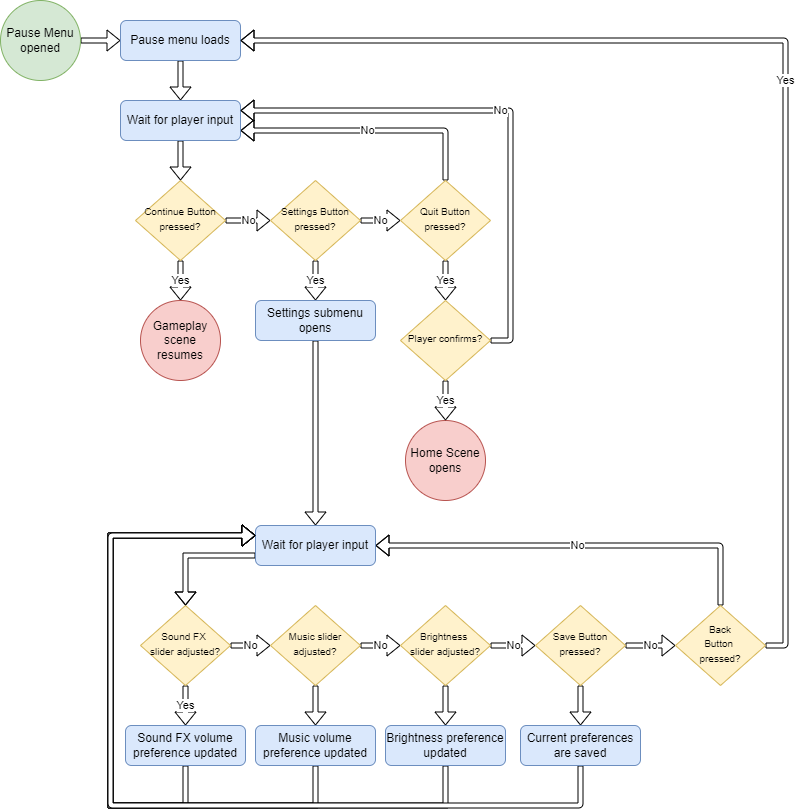

The diagram above was exported from draw.io. Its source (the exported page's mxGraphModel, read from the mxfile embedded in the PNG):
<mxGraphModel dx="1422" dy="762" grid="1" gridSize="10" guides="1" tooltips="1" connect="1" arrows="1" fold="1" page="1" pageScale="1" pageWidth="827" pageHeight="1169" math="0" shadow="0">
  <root>
    <mxCell id="WIyWlLk6GJQsqaUBKTNV-0" />
    <mxCell id="WIyWlLk6GJQsqaUBKTNV-1" parent="WIyWlLk6GJQsqaUBKTNV-0" />
    <mxCell id="w46rc9Ggta0nKSejpY7C-11" value="No" style="edgeStyle=orthogonalEdgeStyle;rounded=0;orthogonalLoop=1;jettySize=auto;html=1;exitX=1;exitY=0.5;exitDx=0;exitDy=0;entryX=0;entryY=0.5;entryDx=0;entryDy=0;shape=flexArrow;fillColor=default;endSize=4;width=5;endWidth=15;" parent="WIyWlLk6GJQsqaUBKTNV-1" source="WIyWlLk6GJQsqaUBKTNV-6" target="w46rc9Ggta0nKSejpY7C-2" edge="1">
      <mxGeometry relative="1" as="geometry" />
    </mxCell>
    <mxCell id="w46rc9Ggta0nKSejpY7C-30" value="Yes" style="edgeStyle=orthogonalEdgeStyle;rounded=0;orthogonalLoop=1;jettySize=auto;html=1;exitX=0.5;exitY=1;exitDx=0;exitDy=0;entryX=0.5;entryY=0;entryDx=0;entryDy=0;shape=flexArrow;fillColor=default;endSize=4;width=5;endWidth=15;" parent="WIyWlLk6GJQsqaUBKTNV-1" source="WIyWlLk6GJQsqaUBKTNV-6" target="w46rc9Ggta0nKSejpY7C-29" edge="1">
      <mxGeometry relative="1" as="geometry" />
    </mxCell>
    <mxCell id="WIyWlLk6GJQsqaUBKTNV-6" value="&lt;font style=&quot;font-size: 10px&quot;&gt;Continue Button pressed?&lt;/font&gt;" style="rhombus;whiteSpace=wrap;html=1;shadow=0;fontFamily=Helvetica;fontSize=12;align=center;strokeWidth=1;spacing=6;spacingTop=-4;fillColor=#fff2cc;strokeColor=#d6b656;" parent="WIyWlLk6GJQsqaUBKTNV-1" vertex="1">
      <mxGeometry x="175" y="240" width="90" height="80" as="geometry" />
    </mxCell>
    <mxCell id="w46rc9Ggta0nKSejpY7C-8" style="edgeStyle=orthogonalEdgeStyle;rounded=0;orthogonalLoop=1;jettySize=auto;html=1;exitX=1;exitY=0.5;exitDx=0;exitDy=0;shape=flexArrow;fillColor=default;endSize=4;width=5;endWidth=15;" parent="WIyWlLk6GJQsqaUBKTNV-1" source="w46rc9Ggta0nKSejpY7C-0" target="w46rc9Ggta0nKSejpY7C-7" edge="1">
      <mxGeometry relative="1" as="geometry" />
    </mxCell>
    <mxCell id="w46rc9Ggta0nKSejpY7C-0" value="Pause Menu opened" style="ellipse;whiteSpace=wrap;html=1;aspect=fixed;fillColor=#d5e8d4;strokeColor=#82b366;" parent="WIyWlLk6GJQsqaUBKTNV-1" vertex="1">
      <mxGeometry x="40" y="60" width="80" height="80" as="geometry" />
    </mxCell>
    <mxCell id="w46rc9Ggta0nKSejpY7C-12" value="No" style="edgeStyle=orthogonalEdgeStyle;rounded=0;orthogonalLoop=1;jettySize=auto;html=1;exitX=1;exitY=0.5;exitDx=0;exitDy=0;entryX=0;entryY=0.5;entryDx=0;entryDy=0;shape=flexArrow;fillColor=default;endSize=4;width=5;endWidth=15;" parent="WIyWlLk6GJQsqaUBKTNV-1" source="w46rc9Ggta0nKSejpY7C-2" target="w46rc9Ggta0nKSejpY7C-3" edge="1">
      <mxGeometry relative="1" as="geometry" />
    </mxCell>
    <mxCell id="w46rc9Ggta0nKSejpY7C-20" value="Yes" style="edgeStyle=orthogonalEdgeStyle;rounded=0;orthogonalLoop=1;jettySize=auto;html=1;exitX=0.5;exitY=1;exitDx=0;exitDy=0;entryX=0.5;entryY=0;entryDx=0;entryDy=0;shape=flexArrow;fillColor=default;endSize=4;width=5;endWidth=15;" parent="WIyWlLk6GJQsqaUBKTNV-1" source="w46rc9Ggta0nKSejpY7C-2" target="gnK7By7rFAybI0cnnryE-4" edge="1">
      <mxGeometry relative="1" as="geometry">
        <mxPoint x="355" y="360.0000000000001" as="targetPoint" />
      </mxGeometry>
    </mxCell>
    <mxCell id="w46rc9Ggta0nKSejpY7C-2" value="&lt;span style=&quot;font-size: 10px&quot;&gt;Settings Button pressed?&lt;/span&gt;" style="rhombus;whiteSpace=wrap;html=1;shadow=0;fontFamily=Helvetica;fontSize=12;align=center;strokeWidth=1;spacing=6;spacingTop=-4;fillColor=#fff2cc;strokeColor=#d6b656;" parent="WIyWlLk6GJQsqaUBKTNV-1" vertex="1">
      <mxGeometry x="310" y="240" width="90" height="80" as="geometry" />
    </mxCell>
    <mxCell id="w46rc9Ggta0nKSejpY7C-19" value="Yes" style="edgeStyle=orthogonalEdgeStyle;rounded=0;orthogonalLoop=1;jettySize=auto;html=1;exitX=0.5;exitY=1;exitDx=0;exitDy=0;entryX=0.5;entryY=0;entryDx=0;entryDy=0;shape=flexArrow;fillColor=default;endSize=4;width=5;endWidth=15;" parent="WIyWlLk6GJQsqaUBKTNV-1" source="w46rc9Ggta0nKSejpY7C-3" target="gnK7By7rFAybI0cnnryE-1" edge="1">
      <mxGeometry relative="1" as="geometry">
        <mxPoint x="485" y="360" as="targetPoint" />
      </mxGeometry>
    </mxCell>
    <mxCell id="gnK7By7rFAybI0cnnryE-5" value="No" style="edgeStyle=orthogonalEdgeStyle;rounded=1;orthogonalLoop=1;jettySize=auto;html=1;exitX=0.5;exitY=0;exitDx=0;exitDy=0;entryX=1;entryY=0.75;entryDx=0;entryDy=0;shape=flexArrow;fillColor=default;endSize=4;width=5;endWidth=15;" parent="WIyWlLk6GJQsqaUBKTNV-1" source="w46rc9Ggta0nKSejpY7C-3" target="w46rc9Ggta0nKSejpY7C-31" edge="1">
      <mxGeometry relative="1" as="geometry" />
    </mxCell>
    <mxCell id="w46rc9Ggta0nKSejpY7C-3" value="&lt;span style=&quot;font-size: 10px&quot;&gt;Quit Button pressed?&lt;/span&gt;" style="rhombus;whiteSpace=wrap;html=1;shadow=0;fontFamily=Helvetica;fontSize=12;align=center;strokeWidth=1;spacing=6;spacingTop=-4;fillColor=#fff2cc;strokeColor=#d6b656;" parent="WIyWlLk6GJQsqaUBKTNV-1" vertex="1">
      <mxGeometry x="440" y="240" width="90" height="80" as="geometry" />
    </mxCell>
    <mxCell id="w46rc9Ggta0nKSejpY7C-33" style="edgeStyle=orthogonalEdgeStyle;rounded=0;orthogonalLoop=1;jettySize=auto;html=1;exitX=0.5;exitY=1;exitDx=0;exitDy=0;shape=flexArrow;fillColor=default;endSize=4;width=5;endWidth=15;" parent="WIyWlLk6GJQsqaUBKTNV-1" source="w46rc9Ggta0nKSejpY7C-7" target="w46rc9Ggta0nKSejpY7C-31" edge="1">
      <mxGeometry relative="1" as="geometry" />
    </mxCell>
    <mxCell id="w46rc9Ggta0nKSejpY7C-7" value="Pause menu loads" style="rounded=1;whiteSpace=wrap;html=1;fillColor=#dae8fc;strokeColor=#6c8ebf;" parent="WIyWlLk6GJQsqaUBKTNV-1" vertex="1">
      <mxGeometry x="160" y="80" width="120" height="40" as="geometry" />
    </mxCell>
    <mxCell id="w46rc9Ggta0nKSejpY7C-25" style="edgeStyle=orthogonalEdgeStyle;rounded=0;orthogonalLoop=1;jettySize=auto;html=1;exitX=0.5;exitY=1;exitDx=0;exitDy=0;entryX=0.5;entryY=0;entryDx=0;entryDy=0;shape=flexArrow;fillColor=default;endSize=4;width=5;endWidth=15;" parent="WIyWlLk6GJQsqaUBKTNV-1" source="gnK7By7rFAybI0cnnryE-4" target="gnK7By7rFAybI0cnnryE-32" edge="1">
      <mxGeometry relative="1" as="geometry">
        <mxPoint x="355" y="400.0000000000001" as="sourcePoint" />
        <mxPoint x="355" y="440.0000000000001" as="targetPoint" />
      </mxGeometry>
    </mxCell>
    <mxCell id="w46rc9Ggta0nKSejpY7C-29" value="Gameplay scene resumes" style="ellipse;whiteSpace=wrap;html=1;aspect=fixed;fillColor=#f8cecc;strokeColor=#b85450;" parent="WIyWlLk6GJQsqaUBKTNV-1" vertex="1">
      <mxGeometry x="180" y="360" width="80" height="80" as="geometry" />
    </mxCell>
    <mxCell id="w46rc9Ggta0nKSejpY7C-32" style="edgeStyle=orthogonalEdgeStyle;rounded=0;orthogonalLoop=1;jettySize=auto;html=1;exitX=0.5;exitY=1;exitDx=0;exitDy=0;entryX=0.5;entryY=0;entryDx=0;entryDy=0;shape=flexArrow;fillColor=default;endSize=4;width=5;endWidth=15;" parent="WIyWlLk6GJQsqaUBKTNV-1" source="w46rc9Ggta0nKSejpY7C-31" target="WIyWlLk6GJQsqaUBKTNV-6" edge="1">
      <mxGeometry relative="1" as="geometry" />
    </mxCell>
    <mxCell id="w46rc9Ggta0nKSejpY7C-31" value="Wait for player input" style="rounded=1;whiteSpace=wrap;html=1;fillColor=#dae8fc;strokeColor=#6c8ebf;" parent="WIyWlLk6GJQsqaUBKTNV-1" vertex="1">
      <mxGeometry x="160" y="160" width="120" height="40" as="geometry" />
    </mxCell>
    <mxCell id="gnK7By7rFAybI0cnnryE-0" value="Home Scene opens" style="ellipse;whiteSpace=wrap;html=1;aspect=fixed;fillColor=#f8cecc;strokeColor=#b85450;" parent="WIyWlLk6GJQsqaUBKTNV-1" vertex="1">
      <mxGeometry x="445" y="480" width="80" height="80" as="geometry" />
    </mxCell>
    <mxCell id="gnK7By7rFAybI0cnnryE-3" value="Yes" style="edgeStyle=orthogonalEdgeStyle;rounded=0;orthogonalLoop=1;jettySize=auto;html=1;exitX=0.5;exitY=1;exitDx=0;exitDy=0;entryX=0.5;entryY=0;entryDx=0;entryDy=0;shape=flexArrow;fillColor=default;endSize=4;width=5;endWidth=15;" parent="WIyWlLk6GJQsqaUBKTNV-1" source="gnK7By7rFAybI0cnnryE-1" target="gnK7By7rFAybI0cnnryE-0" edge="1">
      <mxGeometry relative="1" as="geometry" />
    </mxCell>
    <mxCell id="gnK7By7rFAybI0cnnryE-6" value="No" style="edgeStyle=orthogonalEdgeStyle;rounded=1;orthogonalLoop=1;jettySize=auto;html=1;exitX=1;exitY=0.5;exitDx=0;exitDy=0;entryX=1;entryY=0.25;entryDx=0;entryDy=0;shape=flexArrow;fillColor=default;endSize=4;width=5;endWidth=15;" parent="WIyWlLk6GJQsqaUBKTNV-1" source="gnK7By7rFAybI0cnnryE-1" target="w46rc9Ggta0nKSejpY7C-31" edge="1">
      <mxGeometry relative="1" as="geometry" />
    </mxCell>
    <mxCell id="gnK7By7rFAybI0cnnryE-1" value="&lt;span style=&quot;font-size: 10px&quot;&gt;Player confirms?&lt;/span&gt;" style="rhombus;whiteSpace=wrap;html=1;shadow=0;fontFamily=Helvetica;fontSize=12;align=center;strokeWidth=1;spacing=6;spacingTop=-4;fillColor=#fff2cc;strokeColor=#d6b656;" parent="WIyWlLk6GJQsqaUBKTNV-1" vertex="1">
      <mxGeometry x="440" y="360" width="90" height="80" as="geometry" />
    </mxCell>
    <mxCell id="gnK7By7rFAybI0cnnryE-4" value="Settings submenu opens" style="rounded=1;whiteSpace=wrap;html=1;fillColor=#dae8fc;strokeColor=#6c8ebf;" parent="WIyWlLk6GJQsqaUBKTNV-1" vertex="1">
      <mxGeometry x="295" y="360" width="120" height="40" as="geometry" />
    </mxCell>
    <mxCell id="gnK7By7rFAybI0cnnryE-10" value="No" style="edgeStyle=orthogonalEdgeStyle;rounded=0;orthogonalLoop=1;jettySize=auto;html=1;exitX=1;exitY=0.5;exitDx=0;exitDy=0;entryX=0;entryY=0.5;entryDx=0;entryDy=0;shape=flexArrow;fillColor=default;endSize=4;width=5;endWidth=15;" parent="WIyWlLk6GJQsqaUBKTNV-1" source="gnK7By7rFAybI0cnnryE-12" target="gnK7By7rFAybI0cnnryE-15" edge="1">
      <mxGeometry relative="1" as="geometry" />
    </mxCell>
    <mxCell id="gnK7By7rFAybI0cnnryE-11" value="Yes" style="edgeStyle=orthogonalEdgeStyle;rounded=0;orthogonalLoop=1;jettySize=auto;html=1;exitX=0.5;exitY=1;exitDx=0;exitDy=0;shape=flexArrow;fillColor=default;endSize=4;width=5;endWidth=15;" parent="WIyWlLk6GJQsqaUBKTNV-1" source="gnK7By7rFAybI0cnnryE-12" target="gnK7By7rFAybI0cnnryE-20" edge="1">
      <mxGeometry relative="1" as="geometry">
        <mxPoint x="230" y="825" as="targetPoint" />
      </mxGeometry>
    </mxCell>
    <mxCell id="gnK7By7rFAybI0cnnryE-12" value="&lt;span style=&quot;font-size: 10px&quot;&gt;Sound FX &lt;br&gt;slider adjusted?&lt;/span&gt;" style="rhombus;whiteSpace=wrap;html=1;shadow=0;fontFamily=Helvetica;fontSize=12;align=center;strokeWidth=1;spacing=6;spacingTop=-4;fillColor=#fff2cc;strokeColor=#d6b656;" parent="WIyWlLk6GJQsqaUBKTNV-1" vertex="1">
      <mxGeometry x="180" y="665" width="90" height="80" as="geometry" />
    </mxCell>
    <mxCell id="gnK7By7rFAybI0cnnryE-13" value="No" style="edgeStyle=orthogonalEdgeStyle;rounded=0;orthogonalLoop=1;jettySize=auto;html=1;exitX=1;exitY=0.5;exitDx=0;exitDy=0;entryX=0;entryY=0.5;entryDx=0;entryDy=0;shape=flexArrow;fillColor=default;endSize=4;width=5;endWidth=15;" parent="WIyWlLk6GJQsqaUBKTNV-1" source="gnK7By7rFAybI0cnnryE-15" target="gnK7By7rFAybI0cnnryE-18" edge="1">
      <mxGeometry relative="1" as="geometry" />
    </mxCell>
    <mxCell id="gnK7By7rFAybI0cnnryE-14" style="edgeStyle=orthogonalEdgeStyle;rounded=0;orthogonalLoop=1;jettySize=auto;html=1;exitX=0.5;exitY=1;exitDx=0;exitDy=0;shape=flexArrow;fillColor=default;endSize=4;width=5;endWidth=15;" parent="WIyWlLk6GJQsqaUBKTNV-1" source="gnK7By7rFAybI0cnnryE-15" target="gnK7By7rFAybI0cnnryE-38" edge="1">
      <mxGeometry relative="1" as="geometry" />
    </mxCell>
    <mxCell id="gnK7By7rFAybI0cnnryE-15" value="&lt;span style=&quot;font-size: 10px&quot;&gt;Music slider adjusted?&lt;/span&gt;" style="rhombus;whiteSpace=wrap;html=1;shadow=0;fontFamily=Helvetica;fontSize=12;align=center;strokeWidth=1;spacing=6;spacingTop=-4;fillColor=#fff2cc;strokeColor=#d6b656;" parent="WIyWlLk6GJQsqaUBKTNV-1" vertex="1">
      <mxGeometry x="310" y="665" width="90" height="80" as="geometry" />
    </mxCell>
    <mxCell id="gnK7By7rFAybI0cnnryE-16" value="No" style="edgeStyle=orthogonalEdgeStyle;rounded=0;orthogonalLoop=1;jettySize=auto;html=1;exitX=1;exitY=0.5;exitDx=0;exitDy=0;entryX=0;entryY=0.5;entryDx=0;entryDy=0;shape=flexArrow;fillColor=default;endSize=4;width=5;endWidth=15;" parent="WIyWlLk6GJQsqaUBKTNV-1" source="gnK7By7rFAybI0cnnryE-18" target="gnK7By7rFAybI0cnnryE-25" edge="1">
      <mxGeometry relative="1" as="geometry" />
    </mxCell>
    <mxCell id="gnK7By7rFAybI0cnnryE-17" style="edgeStyle=orthogonalEdgeStyle;rounded=0;orthogonalLoop=1;jettySize=auto;html=1;exitX=0.5;exitY=1;exitDx=0;exitDy=0;entryX=0.5;entryY=0;entryDx=0;entryDy=0;shape=flexArrow;fillColor=default;endSize=4;width=5;endWidth=15;" parent="WIyWlLk6GJQsqaUBKTNV-1" source="gnK7By7rFAybI0cnnryE-18" target="gnK7By7rFAybI0cnnryE-40" edge="1">
      <mxGeometry relative="1" as="geometry" />
    </mxCell>
    <mxCell id="gnK7By7rFAybI0cnnryE-18" value="&lt;span style=&quot;font-size: 10px&quot;&gt;Brightness &lt;br&gt;slider adjusted?&lt;/span&gt;" style="rhombus;whiteSpace=wrap;html=1;shadow=0;fontFamily=Helvetica;fontSize=12;align=center;strokeWidth=1;spacing=6;spacingTop=-4;fillColor=#fff2cc;strokeColor=#d6b656;" parent="WIyWlLk6GJQsqaUBKTNV-1" vertex="1">
      <mxGeometry x="440" y="665" width="90" height="80" as="geometry" />
    </mxCell>
    <mxCell id="gnK7By7rFAybI0cnnryE-19" style="edgeStyle=orthogonalEdgeStyle;rounded=0;orthogonalLoop=1;jettySize=auto;html=1;exitX=0.5;exitY=1;exitDx=0;exitDy=0;entryX=0;entryY=0.25;entryDx=0;entryDy=0;shape=flexArrow;fillColor=default;endSize=4;width=5;endWidth=15;" parent="WIyWlLk6GJQsqaUBKTNV-1" source="gnK7By7rFAybI0cnnryE-20" target="gnK7By7rFAybI0cnnryE-32" edge="1">
      <mxGeometry relative="1" as="geometry">
        <Array as="points">
          <mxPoint x="225" y="865" />
          <mxPoint x="150" y="865" />
          <mxPoint x="150" y="595" />
        </Array>
      </mxGeometry>
    </mxCell>
    <mxCell id="gnK7By7rFAybI0cnnryE-20" value="Sound FX volume preference updated" style="rounded=1;whiteSpace=wrap;html=1;fillColor=#dae8fc;strokeColor=#6c8ebf;" parent="WIyWlLk6GJQsqaUBKTNV-1" vertex="1">
      <mxGeometry x="165" y="785" width="120" height="40" as="geometry" />
    </mxCell>
    <mxCell id="gnK7By7rFAybI0cnnryE-21" style="edgeStyle=orthogonalEdgeStyle;rounded=0;orthogonalLoop=1;jettySize=auto;html=1;exitX=0;exitY=0.75;exitDx=0;exitDy=0;entryX=0.5;entryY=0;entryDx=0;entryDy=0;shape=flexArrow;fillColor=default;endSize=4;width=5;endWidth=15;" parent="WIyWlLk6GJQsqaUBKTNV-1" source="gnK7By7rFAybI0cnnryE-32" target="gnK7By7rFAybI0cnnryE-12" edge="1">
      <mxGeometry relative="1" as="geometry">
        <mxPoint x="225" y="665" as="targetPoint" />
      </mxGeometry>
    </mxCell>
    <mxCell id="gnK7By7rFAybI0cnnryE-23" value="No" style="edgeStyle=orthogonalEdgeStyle;rounded=0;orthogonalLoop=1;jettySize=auto;html=1;shape=flexArrow;fillColor=default;endSize=4;width=5;endWidth=15;" parent="WIyWlLk6GJQsqaUBKTNV-1" source="gnK7By7rFAybI0cnnryE-25" target="gnK7By7rFAybI0cnnryE-31" edge="1">
      <mxGeometry relative="1" as="geometry" />
    </mxCell>
    <mxCell id="gnK7By7rFAybI0cnnryE-24" style="edgeStyle=orthogonalEdgeStyle;rounded=0;orthogonalLoop=1;jettySize=auto;html=1;exitX=0.5;exitY=1;exitDx=0;exitDy=0;entryX=0.5;entryY=0;entryDx=0;entryDy=0;shape=flexArrow;fillColor=default;endSize=4;width=5;endWidth=15;" parent="WIyWlLk6GJQsqaUBKTNV-1" source="gnK7By7rFAybI0cnnryE-25" target="gnK7By7rFAybI0cnnryE-42" edge="1">
      <mxGeometry relative="1" as="geometry" />
    </mxCell>
    <mxCell id="gnK7By7rFAybI0cnnryE-25" value="&lt;span style=&quot;font-size: 10px&quot;&gt;Save Button pressed?&lt;/span&gt;" style="rhombus;whiteSpace=wrap;html=1;shadow=0;fontFamily=Helvetica;fontSize=12;align=center;strokeWidth=1;spacing=6;spacingTop=-4;fillColor=#fff2cc;strokeColor=#d6b656;" parent="WIyWlLk6GJQsqaUBKTNV-1" vertex="1">
      <mxGeometry x="575" y="665" width="90" height="80" as="geometry" />
    </mxCell>
    <mxCell id="gnK7By7rFAybI0cnnryE-29" value="No" style="edgeStyle=orthogonalEdgeStyle;rounded=1;orthogonalLoop=1;jettySize=auto;html=1;exitX=0.5;exitY=0;exitDx=0;exitDy=0;entryX=1;entryY=0.5;entryDx=0;entryDy=0;shape=flexArrow;fillColor=default;endSize=4;width=5;endWidth=15;" parent="WIyWlLk6GJQsqaUBKTNV-1" source="gnK7By7rFAybI0cnnryE-31" target="gnK7By7rFAybI0cnnryE-32" edge="1">
      <mxGeometry relative="1" as="geometry">
        <mxPoint x="420" y="605" as="targetPoint" />
      </mxGeometry>
    </mxCell>
    <mxCell id="gnK7By7rFAybI0cnnryE-44" value="Yes" style="edgeStyle=orthogonalEdgeStyle;rounded=1;orthogonalLoop=1;jettySize=auto;html=1;exitX=1;exitY=0.5;exitDx=0;exitDy=0;entryX=1;entryY=0.5;entryDx=0;entryDy=0;shape=flexArrow;fillColor=default;endSize=4;width=5;endWidth=15;" parent="WIyWlLk6GJQsqaUBKTNV-1" source="gnK7By7rFAybI0cnnryE-31" target="w46rc9Ggta0nKSejpY7C-7" edge="1">
      <mxGeometry relative="1" as="geometry" />
    </mxCell>
    <mxCell id="gnK7By7rFAybI0cnnryE-31" value="&lt;font style=&quot;font-size: 10px&quot;&gt;Back&lt;br&gt;Button &lt;br&gt;pressed?&lt;/font&gt;" style="rhombus;whiteSpace=wrap;html=1;shadow=0;fontFamily=Helvetica;fontSize=12;align=center;strokeWidth=1;spacing=6;spacingTop=-4;fillColor=#fff2cc;strokeColor=#d6b656;" parent="WIyWlLk6GJQsqaUBKTNV-1" vertex="1">
      <mxGeometry x="715" y="665" width="90" height="80" as="geometry" />
    </mxCell>
    <mxCell id="gnK7By7rFAybI0cnnryE-32" value="Wait for player input" style="rounded=1;whiteSpace=wrap;html=1;fillColor=#dae8fc;strokeColor=#6c8ebf;" parent="WIyWlLk6GJQsqaUBKTNV-1" vertex="1">
      <mxGeometry x="295" y="585" width="120" height="40" as="geometry" />
    </mxCell>
    <mxCell id="gnK7By7rFAybI0cnnryE-37" style="edgeStyle=orthogonalEdgeStyle;rounded=0;orthogonalLoop=1;jettySize=auto;html=1;exitX=0.5;exitY=1;exitDx=0;exitDy=0;entryX=0;entryY=0.25;entryDx=0;entryDy=0;shape=flexArrow;fillColor=default;endSize=4;width=5;endWidth=15;" parent="WIyWlLk6GJQsqaUBKTNV-1" source="gnK7By7rFAybI0cnnryE-38" target="gnK7By7rFAybI0cnnryE-32" edge="1">
      <mxGeometry relative="1" as="geometry">
        <mxPoint x="300" y="595" as="targetPoint" />
        <Array as="points">
          <mxPoint x="355" y="865" />
          <mxPoint x="150" y="865" />
          <mxPoint x="150" y="595" />
        </Array>
      </mxGeometry>
    </mxCell>
    <mxCell id="gnK7By7rFAybI0cnnryE-38" value="Music volume preference updated" style="rounded=1;whiteSpace=wrap;html=1;fillColor=#dae8fc;strokeColor=#6c8ebf;" parent="WIyWlLk6GJQsqaUBKTNV-1" vertex="1">
      <mxGeometry x="295" y="785" width="120" height="40" as="geometry" />
    </mxCell>
    <mxCell id="gnK7By7rFAybI0cnnryE-39" style="edgeStyle=orthogonalEdgeStyle;rounded=0;orthogonalLoop=1;jettySize=auto;html=1;exitX=0.5;exitY=1;exitDx=0;exitDy=0;entryX=0;entryY=0.25;entryDx=0;entryDy=0;shape=flexArrow;fillColor=default;endSize=4;width=5;endWidth=15;" parent="WIyWlLk6GJQsqaUBKTNV-1" source="gnK7By7rFAybI0cnnryE-40" target="gnK7By7rFAybI0cnnryE-32" edge="1">
      <mxGeometry relative="1" as="geometry">
        <mxPoint x="300" y="595" as="targetPoint" />
        <Array as="points">
          <mxPoint x="485" y="865" />
          <mxPoint x="150" y="865" />
          <mxPoint x="150" y="595" />
        </Array>
      </mxGeometry>
    </mxCell>
    <mxCell id="gnK7By7rFAybI0cnnryE-40" value="Brightness preference updated" style="rounded=1;whiteSpace=wrap;html=1;fillColor=#dae8fc;strokeColor=#6c8ebf;" parent="WIyWlLk6GJQsqaUBKTNV-1" vertex="1">
      <mxGeometry x="425" y="785" width="120" height="40" as="geometry" />
    </mxCell>
    <mxCell id="gnK7By7rFAybI0cnnryE-41" style="edgeStyle=orthogonalEdgeStyle;rounded=1;orthogonalLoop=1;jettySize=auto;html=1;exitX=0.5;exitY=1;exitDx=0;exitDy=0;entryX=0;entryY=0.25;entryDx=0;entryDy=0;shape=flexArrow;fillColor=default;endSize=4;width=5;endWidth=15;" parent="WIyWlLk6GJQsqaUBKTNV-1" source="gnK7By7rFAybI0cnnryE-42" target="gnK7By7rFAybI0cnnryE-32" edge="1">
      <mxGeometry relative="1" as="geometry">
        <mxPoint x="300" y="595" as="targetPoint" />
        <Array as="points">
          <mxPoint x="620" y="865" />
          <mxPoint x="150" y="865" />
          <mxPoint x="150" y="595" />
        </Array>
      </mxGeometry>
    </mxCell>
    <mxCell id="gnK7By7rFAybI0cnnryE-42" value="Current preferences are saved" style="rounded=1;whiteSpace=wrap;html=1;fillColor=#dae8fc;strokeColor=#6c8ebf;" parent="WIyWlLk6GJQsqaUBKTNV-1" vertex="1">
      <mxGeometry x="560" y="785" width="120" height="40" as="geometry" />
    </mxCell>
  </root>
</mxGraphModel>